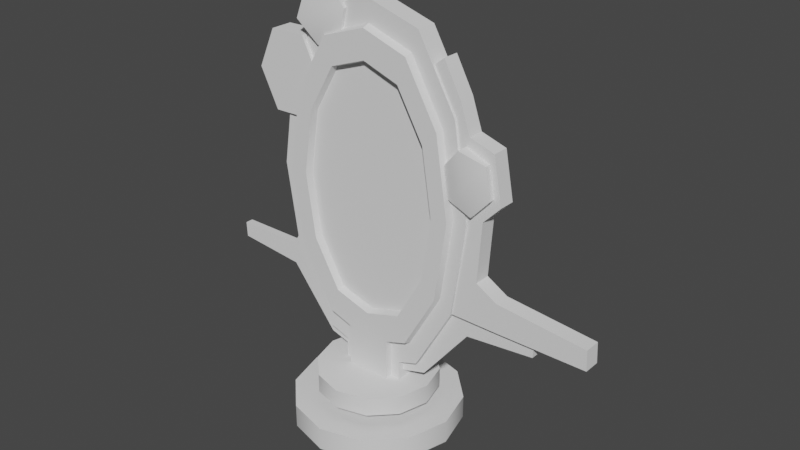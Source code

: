 # Source: Mirror.blend  (saved by Blender 2.81.16; exported with 4.5.12 LTS)
import bpy
from mathutils import Matrix  # noqa: F401  (used for matrix-valued properties, if any)

bpy.ops.wm.read_factory_settings(use_empty=True)
scene = bpy.context.scene
scene.name = 'Scene'

# ---- collections
col_collection = bpy.data.collections.new('Collection'); scene.collection.children.link(col_collection)

# ---- node groups
ng_auto_smooth = bpy.data.node_groups.new('Auto Smooth', 'GeometryNodeTree')
_s = ng_auto_smooth.interface.new_socket(name='Geometry', in_out='OUTPUT', socket_type='NodeSocketGeometry')
_s = ng_auto_smooth.interface.new_socket(name='Geometry', in_out='INPUT', socket_type='NodeSocketGeometry')
_s = ng_auto_smooth.interface.new_socket(name='Angle', in_out='INPUT', socket_type='NodeSocketFloat')
_s.subtype = 'ANGLE'
_s.min_value = 0.0
_s.max_value = 3.142
ng_auto_smooth.is_modifier = True
_N = ng_auto_smooth.nodes; _L = ng_auto_smooth.links
n0 = _N.new('NodeGroupOutput'); n0.name = 'Group Output'; n0.location = (480, -100)
n1 = _N.new('NodeGroupInput'); n1.name = 'Group Input'; n1.location = (-420, -300)
n2 = _N.new('NodeGroupInput'); n2.name = 'Group Input.001'; n2.location = (-60, -100)
n3 = _N.new('GeometryNodeSetShadeSmooth'); n3.name = 'Set Shade Smooth'; n3.location = (120, -100)
n3.domain = 'EDGE'
n4 = _N.new('GeometryNodeSetShadeSmooth'); n4.name = 'Set Shade Smooth.001'; n4.location = (300, -100)
n5 = _N.new('GeometryNodeInputMeshEdgeAngle'); n5.name = 'Edge Angle'; n5.location = (-420, -220)
n6 = _N.new('GeometryNodeInputEdgeSmooth'); n6.name = 'Is Edge Smooth'; n6.location = (-60, -160)
n7 = _N.new('GeometryNodeInputShadeSmooth'); n7.name = 'Is Face Smooth'; n7.location = (-240, -340)
n8 = _N.new('FunctionNodeBooleanMath'); n8.name = 'Boolean Math'; n8.location = (-60, -220)
n9 = _N.new('FunctionNodeCompare'); n9.name = 'Compare'; n9.location = (-240, -180)
n9.operation = 'LESS_EQUAL'
_L.new(n5.outputs[0], n9.inputs[0])
_L.new(n4.outputs[0], n0.inputs[0])
_L.new(n1.outputs[1], n9.inputs[1])
_L.new(n9.outputs[0], n8.inputs[0])
_L.new(n7.outputs[0], n8.inputs[1])
_L.new(n2.outputs[0], n3.inputs[0])
_L.new(n6.outputs[0], n3.inputs[1])
_L.new(n3.outputs[0], n4.inputs[0])
_L.new(n8.outputs[0], n3.inputs[2])
n0.is_active_output = True

# ---- world
world_world = bpy.data.worlds.new('World'); scene.world = world_world
world_world.use_nodes = True; world_world.node_tree.nodes.clear()
_N = world_world.node_tree.nodes; _L = world_world.node_tree.links
n0 = _N.new('ShaderNodeOutputWorld'); n0.name = 'World Output'; n0.location = (300, 300)
n1 = _N.new('ShaderNodeBackground'); n1.name = 'Background'; n1.location = (10, 300)
n1.inputs[0].default_value = (0.05088, 0.05088, 0.05088, 1.0)
_L.new(n1.outputs[0], n0.inputs[0])
n0.is_active_output = True
world_world.color = (0.05088, 0.05088, 0.05088)
world_world.use_sun_shadow = False
world_world.sun_shadow_jitter_overblur = 0.0

# ---- meshes
me_cylinder = bpy.data.meshes.new('Cylinder')
me_cylinder.from_pydata([(-1.75e-09, 0.29, 0.0007436), (-1.75e-09, 0.29, 0.08173), (0.145, 0.2511, 0.0007436), (0.145, 0.2511, 0.08173), (0.2511, 0.145, 0.0007436), (0.2511, 0.145, 0.08173), (0.29, -2.181e-08, 0.0007436), (0.29, -2.181e-08, 0.08173), (0.2511, -0.145, 0.0007436), (0.2511, -0.145, 0.08173), (0.145, -0.2511, 0.0007436), (0.145, -0.2511, 0.08173), (4.2e-08, -0.29, 0.0007436), (4.2e-08, -0.29, 0.08173), (-0.145, -0.2511, 0.0007436), (-0.145, -0.2511, 0.08173), (-0.2511, -0.145, 0.0007436), (-0.2511, -0.145, 0.08173), (-0.29, -1.439e-07, 0.0007436), (-0.29, -1.439e-07, 0.08173), (-0.2511, 0.145, 0.0007436), (-0.2511, 0.145, 0.08173), (-0.145, 0.2511, 0.0007436), (-0.145, 0.2511, 0.08173), (-8.232e-09, -5.314e-08, 0.08173), (-0.1239, 0.1106, 0.4356), (0.00197, -0.02758, 0.3209), (0.00197, 0.1106, 0.394), (0.1602, -0.02758, 0.3485), (0.1279, 0.1106, 0.4356), (0.2761, -0.02758, 0.5519), (0.22, 0.1106, 0.5974), (0.3185, -0.02758, 0.8296), (0.2538, 0.1106, 0.8183), (-0.1563, -0.02758, 0.3485), (-0.2161, 0.1106, 0.5974), (-0.2721, -0.02758, 0.5519), (-0.2498, 0.1106, 0.8183), (-0.3145, -0.02758, 0.8296), (-0.2161, 0.1106, 1.039), (-0.2721, -0.02758, 1.107), (-0.1239, 0.1106, 1.201), (-0.1563, -0.02758, 1.311), (0.00197, 0.1106, 1.243), (0.001969, -0.02758, 1.364), (0.1279, 0.1106, 1.201), (0.1602, -0.02758, 1.311), (0.22, 0.1106, 1.039), (0.2761, -0.02758, 1.107), (-0.3619, -0.02848, 0.8296), (-0.3097, -0.00674, 0.6113), (-0.3097, 0.02057, 0.6113), (-0.3619, 0.04231, 0.8296), (-0.18, -0.00674, 0.2765), (-0.18, 0.02057, 0.2765), (0.00197, -0.00674, 0.2153), (0.00197, 0.02057, 0.2153), (0.1839, -0.00674, 0.2765), (0.1839, 0.02057, 0.2765), (0.3171, -0.02848, 0.5102), (0.3171, 0.02057, 0.5102), (0.3659, 0.04231, 0.8296), (0.3659, -0.02848, 0.8296), (-0.3132, 0.04231, 1.149), (-0.3132, -0.02848, 1.149), (-0.18, 0.04231, 1.383), (-0.18, -0.02848, 1.383), (0.001969, 0.04231, 1.438), (0.001969, -0.02848, 1.438), (0.1839, 0.04231, 1.383), (0.1839, -0.02848, 1.383), (0.3171, 0.04231, 1.149), (0.3171, -0.02848, 1.149), (-0.2469, -0.02758, 0.8296), (-0.2135, -0.02758, 0.6112), (-0.1225, -0.02758, 0.4513), (0.00197, -0.02758, 0.4139), (0.1264, -0.02758, 0.4513), (0.2175, -0.02758, 0.6112), (0.2508, -0.02758, 0.8296), (-0.2135, -0.02758, 1.048), (-0.1225, -0.02758, 1.208), (0.00197, -0.02758, 1.251), (0.1264, -0.02758, 1.208), (0.2175, -0.02758, 1.048), (-0.3098, -0.05327, 0.8296), (-0.268, -0.05327, 0.556), (-0.1539, -0.05327, 0.3557), (0.00197, -0.05327, 0.3094), (0.1579, -0.05327, 0.3557), (0.272, -0.05327, 0.556), (0.3137, -0.05327, 0.8296), (-0.268, -0.05327, 1.103), (-0.1539, -0.05327, 1.303), (0.001969, -0.05327, 1.356), (0.1578, -0.05327, 1.303), (0.272, -0.05327, 1.103), (-0.2512, -0.05327, 0.8296), (-0.2173, -0.05327, 0.6074), (-0.1246, -0.05327, 0.4448), (0.00197, -0.05327, 0.4062), (0.1286, -0.05327, 0.4448), (0.2212, -0.05327, 0.6074), (0.2552, -0.05327, 0.8296), (-0.2173, -0.05327, 1.052), (-0.1246, -0.05327, 1.214), (0.001969, -0.05327, 1.259), (0.1286, -0.05327, 1.214), (0.2212, -0.05327, 1.052), (0.00197, -0.02758, 0.8296), (0.3724, -0.06198, 0.9731), (0.2907, -0.0403, 1.006), (0.2907, 0.03589, 1.006), (0.3079, -0.0403, 0.9034), (0.3079, 0.03589, 0.9034), (0.3897, -0.0403, 0.87), (0.3897, 0.03589, 0.87), (0.4542, -0.0403, 0.9398), (0.4542, 0.03589, 0.9398), (0.437, -0.0403, 1.043), (0.437, 0.03589, 1.043), (0.3552, -0.06198, 1.076), (0.3552, 0.03589, 1.076), (0.3724, 0.03589, 0.9731), (-0.1675, -0.06198, 1.366), (-0.2532, -0.06198, 1.338), (-0.2532, 0.03589, 1.338), (-0.1904, -0.0403, 1.262), (-0.1904, 0.03589, 1.262), (-0.1048, -0.0403, 1.29), (-0.1048, 0.03589, 1.29), (-0.08187, -0.0403, 1.394), (-0.08187, 0.03589, 1.394), (-0.1446, -0.0403, 1.471), (-0.1446, 0.03589, 1.471), (-0.2303, -0.0403, 1.443), (-0.2303, 0.03589, 1.443), (-0.1675, 0.03589, 1.366), (-0.3171, -0.0403, 1.146), (-0.4426, -0.0403, 1.142), (-0.4426, 0.03589, 1.142), (-0.3775, -0.0403, 1.011), (-0.3775, 0.03589, 1.011), (-0.2519, -0.0403, 1.014), (-0.2519, 0.03589, 1.014), (-0.1915, -0.0403, 1.149), (-0.1915, 0.03589, 1.149), (-0.2567, -0.0403, 1.28), (-0.2567, 0.03589, 1.28), (-0.3822, -0.0403, 1.277), (-0.3822, 0.03589, 1.277), (-0.3171, 0.03589, 1.146), (-0.3628, -0.00674, 0.4448), (-0.3628, 0.02057, 0.4448), (-0.1975, -0.00674, 0.2376), (-0.1975, 0.02057, 0.2376), (0.00197, -0.00674, 0.1791), (0.00197, 0.02057, 0.1791), (0.2014, -0.00674, 0.2376), (0.2014, 0.02057, 0.2376), (0.3667, -0.00674, 0.4448), (0.3667, 0.02057, 0.4448), (-0.3654, 0.02057, 0.5214), (0.3693, -0.00674, 0.5214), (0.3306, -0.00674, 0.5868), (0.3306, 0.02057, 0.5868), (-0.3654, -0.00674, 0.5214), (0.3693, 0.02057, 0.5214), (-0.6007, -0.00674, 0.4684), (-0.6007, 0.02057, 0.4684), (0.6047, -0.00674, 0.4684), (0.6047, 0.02057, 0.4684), (-0.6034, -0.00674, 0.5209), (-0.6034, 0.02057, 0.5209), (0.6073, -0.00674, 0.5209), (0.6073, 0.02057, 0.5209), (-0.3132, -0.02848, 0.5102), (-0.3132, 0.04231, 0.5102), (-0.18, -0.02848, 0.2765), (-0.18, 0.04231, 0.2765), (0.00197, -0.02848, 0.2133), (0.00197, 0.04231, 0.2133), (0.1839, -0.02848, 0.2765), (0.1839, 0.04231, 0.2765), (0.3171, -0.00674, 0.5102), (0.3171, 0.04231, 0.5102), (0.2446, -0.02139, 0.6126), (0.4785, 0.03522, 0.6105), (0.4785, -0.02139, 0.6105), (0.4819, 0.03522, 0.5104), (0.255, 0.03522, 0.5125), (0.255, -0.02139, 0.5125), (0.4819, -0.02139, 0.5104), (0.7894, 0.03522, 0.5797), (0.7894, -0.02139, 0.5797), (0.7928, 0.03522, 0.5111), (0.7928, -0.02139, 0.5111), (0.2446, 0.03522, 0.6126), (0.3089, 0.03522, 0.6117), (0.3089, -0.02139, 0.6117), (0.3559, 0.03522, 0.5116), (0.3559, -0.02139, 0.5116), (0.4053, 0.03522, 0.6531), (0.4053, -0.02139, 0.6531), (0.3523, -0.02139, 0.7757), (0.3523, 0.03522, 0.7757), (0.4195, 0.03522, 0.8578), (0.4195, -0.02139, 0.8578), (0.3533, -0.02139, 0.8589), (0.3533, 0.03522, 0.8589), (0.4804, 0.03522, 0.9213), (0.4804, -0.02139, 0.9213), (0.3539, -0.02139, 0.9133), (0.3539, 0.03522, 0.9133), (0.451, 0.03522, 1.079), (0.451, -0.02139, 1.079), (0.339, -0.02139, 0.986), (0.339, 0.03522, 0.986), (0.3647, 0.03522, 1.106), (0.3647, -0.02139, 1.106), (0.3218, -0.02139, 1.073), (0.3218, 0.03522, 1.073), (0.3303, 0.03522, 1.207), (0.3303, -0.02139, 1.207), (0.2825, -0.02139, 1.182), (0.2825, 0.03522, 1.182), (0.2709, 0.03522, 1.317), (0.2709, -0.02139, 1.317), (0.2288, -0.02139, 1.283), (0.2288, 0.03522, 1.283), (0.08109, -0.02758, 0.3219), (0.06492, 0.1106, 0.4148), (0.1149, -0.02848, 0.2532), (0.1149, 0.04231, 0.2532), (0.06418, -0.02758, 0.4326), (0.07991, -0.05327, 0.3296), (0.06527, -0.05327, 0.4255), (-0.07715, -0.02758, 0.3219), (-0.06098, 0.1106, 0.4148), (-0.111, 0.04231, 0.2532), (-0.06024, -0.02758, 0.4326), (-0.07597, -0.05327, 0.3296), (-0.06133, -0.05327, 0.4255), (-0.111, -0.02848, 0.2532), (-0.07715, -0.02758, 0.05601), (0.00197, -0.02758, 0.05505), (0.00197, -0.05327, 0.06335), (-0.07597, -0.05327, 0.06375), (0.08109, -0.02758, 0.05601), (0.07991, -0.05327, 0.06375), (0.1149, 0.04231, 0.06395), (0.00197, 0.04231, 0.03236), (-0.111, -0.02848, 0.06395), (0.00197, -0.02848, 0.03236), (0.1149, -0.02848, 0.06395), (-0.111, 0.04231, 0.06395), (-7.028e-09, 0.2082, 0.1198), (-7.028e-09, 0.2082, 0.1862), (0.1041, 0.1803, 0.1198), (0.1041, 0.1803, 0.1862), (0.1803, 0.1041, 0.1198), (0.1803, 0.1041, 0.1862), (0.2082, -3.14e-08, 0.1198), (0.2082, -3.14e-08, 0.1862), (0.1803, -0.1041, 0.1198), (0.1803, -0.1041, 0.1862), (0.1041, -0.1803, 0.1198), (0.1041, -0.1803, 0.1862), (2.439e-08, -0.2082, 0.1198), (2.439e-08, -0.2082, 0.1862), (-0.1041, -0.1803, 0.1198), (-0.1041, -0.1803, 0.1862), (-0.1803, -0.1041, 0.1198), (-0.1803, -0.1041, 0.1862), (-0.2082, -1.191e-07, 0.1198), (-0.2082, -1.191e-07, 0.1862), (-0.1803, 0.1041, 0.1198), (-0.1803, 0.1041, 0.1862), (-0.1041, 0.1803, 0.1198), (-0.1041, 0.1803, 0.1862), (-1.168e-08, -5.39e-08, 0.1862), (0.00197, 0.1106, 0.7607)], [], [(0, 1, 3, 2), (2, 3, 5, 4), (4, 5, 7, 6), (6, 7, 9, 8), (8, 9, 11, 10), (10, 11, 13, 12), (12, 13, 15, 14), (14, 15, 17, 16), (16, 17, 19, 18), (18, 19, 21, 20), (1, 23, 24), (20, 21, 23, 22), (22, 23, 1, 0), (3, 1, 24), (7, 5, 24), (23, 21, 24), (5, 3, 24), (21, 19, 24), (19, 17, 24), (17, 15, 24), (15, 13, 24), (13, 11, 24), (11, 9, 24), (9, 7, 24), (47, 45, 69, 71), (30, 28, 182, 59), (40, 42, 66, 64), (41, 39, 63, 65), (35, 25, 179, 177), (44, 46, 70, 68), (231, 29, 183, 233), (31, 33, 61, 185), (34, 36, 176, 178), (45, 43, 67, 69), (230, 235, 249, 248), (230, 26, 180, 232), (48, 32, 62, 72), (37, 39, 281), (55, 53, 154, 156), (57, 55, 156, 158), (61, 62, 59, 185), (51, 162, 166, 50), (184, 57, 158, 160), (177, 176, 49, 52), (52, 49, 64, 63), (63, 64, 66, 65), (65, 66, 68, 67), (67, 68, 70, 69), (69, 70, 72, 71), (71, 72, 62, 61), (237, 34, 178, 243), (29, 31, 185, 183), (46, 48, 72, 70), (238, 27, 181, 239), (43, 41, 65, 67), (36, 38, 49, 176), (42, 44, 68, 66), (37, 35, 177, 52), (39, 37, 52, 63), (33, 47, 71, 61), (32, 30, 59, 62), (38, 40, 64, 49), (75, 240, 76, 109), (73, 80, 104, 97), (28, 30, 90, 89), (42, 40, 92, 93), (79, 78, 102, 103), (46, 44, 94, 95), (78, 77, 101, 102), (84, 79, 103, 108), (36, 34, 87, 86), (234, 76, 100, 236), (32, 48, 96, 91), (230, 28, 89, 235), (241, 88, 100, 242), (91, 96, 108, 103), (89, 90, 102, 101), (86, 87, 99, 98), (96, 95, 107, 108), (235, 89, 101, 236), (85, 86, 98, 97), (90, 91, 103, 102), (95, 94, 106, 107), (94, 93, 105, 106), (93, 92, 104, 105), (92, 85, 97, 104), (80, 81, 105, 104), (48, 46, 95, 96), (74, 73, 97, 98), (38, 36, 86, 85), (81, 82, 106, 105), (75, 74, 98, 99), (44, 42, 93, 94), (82, 83, 107, 106), (240, 75, 99, 242), (30, 32, 91, 90), (83, 84, 108, 107), (40, 38, 85, 92), (83, 82, 109), (80, 73, 109), (76, 234, 77, 109), (84, 83, 109), (73, 74, 109), (81, 80, 109), (77, 78, 109), (79, 84, 109), (74, 75, 109), (82, 81, 109), (78, 79, 109), (122, 120, 123), (116, 114, 123), (111, 112, 114, 113), (113, 115, 110), (121, 111, 110), (113, 114, 116, 115), (117, 119, 110), (120, 118, 123), (115, 116, 118, 117), (112, 122, 123), (117, 118, 120, 119), (115, 117, 110), (119, 120, 122, 121), (111, 113, 110), (114, 112, 123), (121, 122, 112, 111), (119, 121, 110), (118, 116, 123), (136, 134, 137), (130, 128, 137), (125, 126, 128, 127), (127, 129, 124), (135, 125, 124), (127, 128, 130, 129), (131, 133, 124), (134, 132, 137), (129, 130, 132, 131), (126, 136, 137), (131, 132, 134, 133), (129, 131, 124), (133, 134, 136, 135), (125, 127, 124), (128, 126, 137), (135, 136, 126, 125), (133, 135, 124), (132, 130, 137), (150, 148, 151), (144, 142, 151), (139, 140, 142, 141), (141, 143, 138), (149, 139, 138), (141, 142, 144, 143), (145, 147, 138), (148, 146, 151), (143, 144, 146, 145), (140, 150, 151), (145, 146, 148, 147), (143, 145, 138), (147, 148, 150, 149), (139, 141, 138), (142, 140, 151), (149, 150, 140, 139), (147, 149, 138), (146, 144, 151), (159, 158, 156, 157), (161, 160, 158, 159), (157, 156, 154, 155), (155, 154, 152, 153), (58, 60, 161, 159), (53, 50, 152, 154), (56, 58, 159, 157), (54, 56, 157, 155), (161, 60, 165, 167), (51, 54, 155, 153), (51, 153, 162), (165, 164, 163, 167), (160, 161, 171, 170), (60, 184, 164, 165), (184, 160, 163, 164), (152, 50, 166), (167, 163, 174, 175), (170, 171, 175, 174), (169, 168, 172, 173), (163, 160, 170, 174), (162, 153, 169, 173), (152, 166, 172, 168), (166, 162, 173, 172), (153, 152, 168, 169), (161, 167, 175, 171), (178, 176, 177, 179), (243, 178, 179, 239), (243, 239, 255, 252), (59, 182, 183, 185), (199, 198, 197, 186), (199, 186, 191, 201), (201, 200, 189, 192), (187, 188, 194, 193), (186, 197, 190, 191), (198, 187, 189, 200), (192, 189, 195, 196), (193, 194, 196, 195), (189, 187, 193, 195), (188, 192, 196, 194), (197, 198, 200, 190), (191, 190, 200, 201), (188, 199, 201, 192), (188, 187, 202, 203), (202, 205, 209, 206), (198, 199, 204, 205), (188, 203, 199), (204, 199, 203), (206, 209, 213, 210), (203, 202, 206, 207), (205, 204, 208, 209), (204, 203, 207, 208), (213, 212, 216, 217), (207, 206, 210, 211), (209, 208, 212, 213), (208, 207, 211, 212), (214, 217, 221, 218), (212, 211, 215, 216), (210, 213, 217, 214), (211, 210, 214, 215), (219, 218, 222, 223), (215, 214, 218, 219), (217, 216, 220, 221), (216, 215, 219, 220), (225, 224, 228, 229), (221, 220, 224, 225), (220, 219, 223, 224), (218, 221, 225, 222), (227, 226, 229, 228), (224, 223, 227, 228), (222, 225, 229, 226), (223, 222, 226, 227), (205, 202, 198), (198, 202, 187), (182, 232, 233, 183), (88, 235, 236, 100), (26, 230, 248, 245), (77, 234, 236, 101), (28, 230, 232, 182), (27, 231, 233, 181), (232, 180, 253, 254), (76, 240, 242, 100), (87, 241, 242, 99), (25, 238, 239, 179), (26, 237, 243, 180), (34, 237, 241, 87), (235, 88, 246, 249), (241, 237, 244, 247), (88, 241, 247, 246), (237, 26, 245, 244), (233, 232, 254, 250), (181, 233, 250, 251), (180, 243, 252, 253), (239, 181, 251, 255), (256, 257, 259, 258), (258, 259, 261, 260), (260, 261, 263, 262), (262, 263, 265, 264), (264, 265, 267, 266), (266, 267, 269, 268), (268, 269, 271, 270), (270, 271, 273, 272), (272, 273, 275, 274), (274, 275, 277, 276), (257, 279, 280), (276, 277, 279, 278), (278, 279, 257, 256), (259, 257, 280), (263, 261, 280), (279, 277, 280), (261, 259, 280), (277, 275, 280), (275, 273, 280), (273, 271, 280), (271, 269, 280), (269, 267, 280), (267, 265, 280), (265, 263, 280), (33, 31, 281), (31, 29, 281), (39, 41, 281), (231, 27, 281), (41, 43, 281), (43, 45, 281), (35, 37, 281), (27, 238, 281), (25, 35, 281), (238, 25, 281), (47, 33, 281), (45, 47, 281), (29, 231, 281)])
me_cylinder.polygons.foreach_set('use_smooth', [True] * 293)
_k = set([(25, 35), (25, 238), (27, 231), (27, 238), (29, 31), (29, 231), (31, 33), (33, 47), (35, 37), (37, 39), (39, 41), (41, 43), (43, 45), (45, 47)])
me_cylinder.attributes.new('sharp_edge', 'BOOLEAN', 'EDGE').data.foreach_set('value', [ (min(e.vertices), max(e.vertices)) in _k for e in me_cylinder.edges])
_uv = me_cylinder.uv_layers.new(name='UVMap')
_uv.uv.foreach_set('vector', [1.0, 0.5, 1.0, 1.0, 0.9167, 1.0, 0.9167, 0.5, 0.9167, 0.5, 0.9167, 1.0, 0.8333, 1.0, 0.8333, 0.5, 0.8333, 0.5, 0.8333, 1.0, 0.75, 1.0, 0.75, 0.5, 0.75, 0.5, 0.75, 1.0, 0.6667, 1.0, 0.6667, 0.5, 0.6667, 0.5, 0.6667, 1.0, 0.5833, 1.0, 0.5833, 0.5, 0.5833, 0.5, 0.5833, 1.0, 0.5, 1.0, 0.5, 0.5, 0.5, 0.5, 0.5, 1.0, 0.4167, 1.0, 0.4167, 0.5, 0.4167, 0.5, 0.4167, 1.0, 0.3333, 1.0, 0.3333, 0.5, 0.3333, 0.5, 0.3333, 1.0, 0.25, 1.0, 0.25, 0.5, 0.25, 0.5, 0.25, 1.0, 0.1667, 1.0, 0.1667, 0.5, 7.451e-08, 1.0, 0.08333, 1.0, 7.451e-08, 1.0, 0.1667, 0.5, 0.1667, 1.0, 0.08333, 1.0, 0.08333, 0.5, 0.08333, 0.5, 0.08333, 1.0, 7.451e-08, 1.0, 7.451e-08, 0.5, 0.9167, 1.0, 1.0, 1.0, 0.9167, 1.0, 0.75, 1.0, 0.8333, 1.0, 0.75, 1.0, 0.08333, 1.0, 0.1667, 1.0, 0.08333, 1.0, 0.8333, 1.0, 0.9167, 1.0, 0.8333, 1.0, 0.1667, 1.0, 0.25, 1.0, 0.1667, 1.0, 0.25, 1.0, 0.3333, 1.0, 0.25, 1.0, 0.3333, 1.0, 0.4167, 1.0, 0.3333, 1.0, 0.4167, 1.0, 0.5, 1.0, 0.4167, 1.0, 0.5, 1.0, 0.5833, 1.0, 0.5, 1.0, 0.5833, 1.0, 0.6667, 1.0, 0.5833, 1.0, 0.6667, 1.0, 0.75, 1.0, 0.6667, 1.0, 0.63, 0.4578, 0.5422, 0.37, 0.5422, 0.37, 0.63, 0.4578, 0.37, 0.4578, 0.4578, 0.37, 0.4578, 0.37, 0.37, 0.4578, 0.13, 0.04215, 0.04215, 0.13, 0.04215, 0.13, 0.13, 0.04215, 0.5422, 0.13, 0.63, 0.04215, 0.63, 0.04215, 0.5422, 0.13, 0.87, 0.04215, 0.9578, 0.13, 0.9578, 0.13, 0.87, 0.04215, 0.01, 0.25, 0.04215, 0.37, 0.04215, 0.37, 0.01, 0.25, 0.9739, 0.31, 0.9578, 0.37, 0.9578, 0.37, 0.9739, 0.31, 0.87, 0.4578, 0.75, 0.49, 0.75, 0.49, 0.87, 0.4578, 0.4578, 0.13, 0.37, 0.04215, 0.37, 0.04215, 0.4578, 0.13, 0.5422, 0.37, 0.51, 0.25, 0.51, 0.25, 0.5422, 0.37, 0.4739, 0.31, 0.4739, 0.31, 0.4739, 0.31, 0.4739, 0.31, 0.4739, 0.31, 0.49, 0.25, 0.49, 0.25, 0.4739, 0.31, 0.13, 0.4578, 0.25, 0.49, 0.25, 0.49, 0.13, 0.4578, 0.75, 0.01, 0.63, 0.04215, 0.75, 0.01, 0.49, 0.25, 0.4578, 0.13, 0.4578, 0.13, 0.49, 0.25, 0.4578, 0.37, 0.49, 0.25, 0.49, 0.25, 0.4578, 0.37, 0.8333, 0.5, 0.8333, 1.0, 0.75, 1.0, 0.75, 0.5, 0.0, 0.0, 0.5833, 0.5, 0.5833, 1.0, 0.0, 0.0, 0.37, 0.4578, 0.4578, 0.37, 0.4578, 0.37, 0.37, 0.4578, 0.5833, 0.5, 0.5833, 1.0, 0.5, 1.0, 0.5, 0.5, 0.5, 0.5, 0.5, 1.0, 0.4167, 1.0, 0.4167, 0.5, 0.4167, 0.5, 0.4167, 1.0, 0.3333, 1.0, 0.3333, 0.5, 0.3333, 0.5, 0.3333, 1.0, 0.25, 1.0, 0.25, 0.5, 0.25, 0.5, 0.25, 1.0, 0.1667, 1.0, 0.1667, 0.5, 0.1667, 0.5, 0.1667, 1.0, 0.08333, 1.0, 0.08333, 0.5, 0.08333, 0.5, 0.08333, 1.0, 7.451e-08, 1.0, 7.451e-08, 0.5, 0.4739, 0.19, 0.4578, 0.13, 0.4578, 0.13, 0.4739, 0.19, 0.9578, 0.37, 0.87, 0.4578, 0.87, 0.4578, 0.9578, 0.37, 0.04215, 0.37, 0.13, 0.4578, 0.13, 0.4578, 0.04215, 0.37, 0.9739, 0.19, 0.99, 0.25, 0.99, 0.25, 0.9739, 0.19, 0.51, 0.25, 0.5422, 0.13, 0.5422, 0.13, 0.51, 0.25, 0.37, 0.04215, 0.25, 0.01, 0.25, 0.01, 0.37, 0.04215, 0.04215, 0.13, 0.01, 0.25, 0.01, 0.25, 0.04215, 0.13, 0.75, 0.01, 0.87, 0.04215, 0.87, 0.04215, 0.75, 0.01, 0.63, 0.04215, 0.75, 0.01, 0.75, 0.01, 0.63, 0.04215, 0.75, 0.49, 0.63, 0.4578, 0.63, 0.4578, 0.75, 0.49, 0.25, 0.49, 0.37, 0.4578, 0.37, 0.4578, 0.25, 0.49, 0.25, 0.01, 0.13, 0.04215, 0.13, 0.04215, 0.25, 0.01, 0.4578, 0.13, 0.4739, 0.19, 0.49, 0.25, 0.4578, 0.13, 0.25, 0.01, 0.13, 0.04215, 0.13, 0.04215, 0.25, 0.01, 0.4578, 0.37, 0.37, 0.4578, 0.37, 0.4578, 0.4578, 0.37, 0.04215, 0.13, 0.13, 0.04215, 0.13, 0.04215, 0.04215, 0.13, 0.25, 0.49, 0.37, 0.4578, 0.37, 0.4578, 0.25, 0.49, 0.04215, 0.37, 0.01, 0.25, 0.01, 0.25, 0.04215, 0.37, 0.37, 0.4578, 0.4578, 0.37, 0.4578, 0.37, 0.37, 0.4578, 0.13, 0.4578, 0.25, 0.49, 0.25, 0.49, 0.13, 0.4578, 0.37, 0.04215, 0.4578, 0.13, 0.4578, 0.13, 0.37, 0.04215, 0.4739, 0.31, 0.49, 0.25, 0.49, 0.25, 0.4739, 0.31, 0.25, 0.49, 0.13, 0.4578, 0.13, 0.4578, 0.25, 0.49, 0.4739, 0.31, 0.4578, 0.37, 0.4578, 0.37, 0.4739, 0.31, 0.4739, 0.19, 0.49, 0.25, 0.49, 0.25, 0.4739, 0.19, 0.25, 0.49, 0.13, 0.4578, 0.13, 0.4578, 0.25, 0.49, 0.4578, 0.37, 0.37, 0.4578, 0.37, 0.4578, 0.4578, 0.37, 0.37, 0.04215, 0.4578, 0.13, 0.4578, 0.13, 0.37, 0.04215, 0.13, 0.4578, 0.04215, 0.37, 0.04215, 0.37, 0.13, 0.4578, 0.4739, 0.31, 0.4578, 0.37, 0.4578, 0.37, 0.4739, 0.31, 0.25, 0.01, 0.37, 0.04215, 0.37, 0.04215, 0.25, 0.01, 0.37, 0.4578, 0.25, 0.49, 0.25, 0.49, 0.37, 0.4578, 0.04215, 0.37, 0.01, 0.25, 0.01, 0.25, 0.04215, 0.37, 0.01, 0.25, 0.04215, 0.13, 0.04215, 0.13, 0.01, 0.25, 0.04215, 0.13, 0.13, 0.04215, 0.13, 0.04215, 0.04215, 0.13, 0.13, 0.04215, 0.25, 0.01, 0.25, 0.01, 0.13, 0.04215, 0.13, 0.04215, 0.04215, 0.13, 0.04215, 0.13, 0.13, 0.04215, 0.13, 0.4578, 0.04215, 0.37, 0.04215, 0.37, 0.13, 0.4578, 0.37, 0.04215, 0.25, 0.01, 0.25, 0.01, 0.37, 0.04215, 0.25, 0.01, 0.37, 0.04215, 0.37, 0.04215, 0.25, 0.01, 0.04215, 0.13, 0.01, 0.25, 0.01, 0.25, 0.04215, 0.13, 0.4578, 0.13, 0.37, 0.04215, 0.37, 0.04215, 0.4578, 0.13, 0.01, 0.25, 0.04215, 0.13, 0.04215, 0.13, 0.01, 0.25, 0.01, 0.25, 0.04215, 0.37, 0.04215, 0.37, 0.01, 0.25, 0.4739, 0.19, 0.4578, 0.13, 0.4578, 0.13, 0.4739, 0.19, 0.37, 0.4578, 0.25, 0.49, 0.25, 0.49, 0.37, 0.4578, 0.04215, 0.37, 0.13, 0.4578, 0.13, 0.4578, 0.04215, 0.37, 0.13, 0.04215, 0.25, 0.01, 0.25, 0.01, 0.13, 0.04215, 0.04215, 0.37, 0.01, 0.25, 0.04215, 0.37, 0.13, 0.04215, 0.25, 0.01, 0.13, 0.04215, 0.49, 0.25, 0.4739, 0.31, 0.4578, 0.37, 0.49, 0.25, 0.13, 0.4578, 0.04215, 0.37, 0.13, 0.4578, 0.25, 0.01, 0.37, 0.04215, 0.25, 0.01, 0.04215, 0.13, 0.13, 0.04215, 0.04215, 0.13, 0.4578, 0.37, 0.37, 0.4578, 0.4578, 0.37, 0.25, 0.49, 0.13, 0.4578, 0.25, 0.49, 0.37, 0.04215, 0.4578, 0.13, 0.37, 0.04215, 0.01, 0.25, 0.04215, 0.13, 0.01, 0.25, 0.37, 0.4578, 0.25, 0.49, 0.37, 0.4578, 0.1667, 1.0, 0.3333, 1.0, 0.1667, 1.0, 0.6667, 1.0, 0.8333, 1.0, 0.6667, 1.0, 1.0, 0.5, 1.0, 1.0, 0.8333, 1.0, 0.8333, 0.5, 0.8333, 0.5, 0.6667, 0.5, 0.8333, 0.5, 0.1667, 0.5, -8.941e-08, 0.5, 0.1667, 0.5, 0.8333, 0.5, 0.8333, 1.0, 0.6667, 1.0, 0.6667, 0.5, 0.5, 0.5, 0.3333, 0.5, 0.5, 0.5, 0.3333, 1.0, 0.5, 1.0, 0.3333, 1.0, 0.6667, 0.5, 0.6667, 1.0, 0.5, 1.0, 0.5, 0.5, -8.941e-08, 1.0, 0.1667, 1.0, -8.941e-08, 1.0, 0.5, 0.5, 0.5, 1.0, 0.3333, 1.0, 0.3333, 0.5, 0.6667, 0.5, 0.5, 0.5, 0.6667, 0.5, 0.3333, 0.5, 0.3333, 1.0, 0.1667, 1.0, 0.1667, 0.5, 1.0, 0.5, 0.8333, 0.5, 1.0, 0.5, 0.8333, 1.0, 1.0, 1.0, 0.8333, 1.0, 0.1667, 0.5, 0.1667, 1.0, -8.941e-08, 1.0, -8.941e-08, 0.5, 0.3333, 0.5, 0.1667, 0.5, 0.3333, 0.5, 0.5, 1.0, 0.6667, 1.0, 0.5, 1.0, 0.1667, 1.0, 0.3333, 1.0, 0.1667, 1.0, 0.6667, 1.0, 0.8333, 1.0, 0.6667, 1.0, 1.0, 0.5, 1.0, 1.0, 0.8333, 1.0, 0.8333, 0.5, 0.8333, 0.5, 0.6667, 0.5, 0.8333, 0.5, 0.1667, 0.5, -8.941e-08, 0.5, 0.1667, 0.5, 0.8333, 0.5, 0.8333, 1.0, 0.6667, 1.0, 0.6667, 0.5, 0.5, 0.5, 0.3333, 0.5, 0.5, 0.5, 0.3333, 1.0, 0.5, 1.0, 0.3333, 1.0, 0.6667, 0.5, 0.6667, 1.0, 0.5, 1.0, 0.5, 0.5, -8.941e-08, 1.0, 0.1667, 1.0, -8.941e-08, 1.0, 0.5, 0.5, 0.5, 1.0, 0.3333, 1.0, 0.3333, 0.5, 0.6667, 0.5, 0.5, 0.5, 0.6667, 0.5, 0.3333, 0.5, 0.3333, 1.0, 0.1667, 1.0, 0.1667, 0.5, 1.0, 0.5, 0.8333, 0.5, 1.0, 0.5, 0.8333, 1.0, 1.0, 1.0, 0.8333, 1.0, 0.1667, 0.5, 0.1667, 1.0, -8.941e-08, 1.0, -8.941e-08, 0.5, 0.3333, 0.5, 0.1667, 0.5, 0.3333, 0.5, 0.5, 1.0, 0.6667, 1.0, 0.5, 1.0, 0.1667, 1.0, 0.3333, 1.0, 0.1667, 1.0, 0.6667, 1.0, 0.8333, 1.0, 0.6667, 1.0, 1.0, 0.5, 1.0, 1.0, 0.8333, 1.0, 0.8333, 0.5, 0.8333, 0.5, 0.6667, 0.5, 0.8333, 0.5, 0.1667, 0.5, -8.941e-08, 0.5, 0.1667, 0.5, 0.8333, 0.5, 0.8333, 1.0, 0.6667, 1.0, 0.6667, 0.5, 0.5, 0.5, 0.3333, 0.5, 0.5, 0.5, 0.3333, 1.0, 0.5, 1.0, 0.3333, 1.0, 0.6667, 0.5, 0.6667, 1.0, 0.5, 1.0, 0.5, 0.5, -8.941e-08, 1.0, 0.1667, 1.0, -8.941e-08, 1.0, 0.5, 0.5, 0.5, 1.0, 0.3333, 1.0, 0.3333, 0.5, 0.6667, 0.5, 0.5, 0.5, 0.6667, 0.5, 0.3333, 0.5, 0.3333, 1.0, 0.1667, 1.0, 0.1667, 0.5, 1.0, 0.5, 0.8333, 0.5, 1.0, 0.5, 0.8333, 1.0, 1.0, 1.0, 0.8333, 1.0, 0.1667, 0.5, 0.1667, 1.0, -8.941e-08, 1.0, -8.941e-08, 0.5, 0.3333, 0.5, 0.1667, 0.5, 0.3333, 0.5, 0.5, 1.0, 0.6667, 1.0, 0.5, 1.0, 1.0, 0.5, 1.0, 1.0, 0.9167, 1.0, 0.9167, 0.5, 0.9167, 0.5, 0.9167, 1.0, 0.8333, 1.0, 0.8333, 0.5, 0.75, 0.5, 0.75, 1.0, 0.6667, 1.0, 0.6667, 0.5, 0.6667, 0.5, 0.6667, 1.0, 0.5833, 1.0, 0.5833, 0.5, 0.9578, 0.37, 0.87, 0.4578, 0.87, 0.4578, 0.9578, 0.37, 0.4578, 0.13, 0.37, 0.04215, 0.37, 0.04215, 0.4578, 0.13, 0.99, 0.25, 0.9578, 0.37, 0.9578, 0.37, 0.99, 0.25, 0.9578, 0.13, 0.99, 0.25, 0.99, 0.25, 0.9578, 0.13, 0.87, 0.4578, 0.87, 0.4578, 0.87, 0.4578, 0.87, 0.4578, 0.87, 0.04215, 0.9578, 0.13, 0.9578, 0.13, 0.87, 0.04215, 0.0, 0.0, 0.87, 0.04215, 0.5833, 0.5, 0.75, 0.5, 0.75, 1.0, 0.75, 1.0, 0.75, 0.5, 0.9167, 1.0, 0.9167, 0.5, 0.9167, 0.5, 0.9167, 1.0, 0.75, 0.5, 0.75, 1.0, 0.75, 1.0, 0.75, 0.5, 0.37, 0.4578, 0.37, 0.4578, 0.37, 0.4578, 0.37, 0.4578, 0.37, 0.04215, 0.0, 0.0, 0.37, 0.04215, 0.75, 0.5, 0.75, 1.0, 0.75, 1.0, 0.75, 0.5, 0.9167, 1.0, 0.9167, 0.5, 0.9167, 0.5, 0.9167, 1.0, 0.5833, 0.5, 0.5833, 1.0, 0.5833, 1.0, 0.5833, 0.5, 0.37, 0.4578, 0.37, 0.4578, 0.37, 0.4578, 0.37, 0.4578, 0.87, 0.04215, 0.87, 0.04215, 0.87, 0.04215, 0.87, 0.04215, 0.37, 0.04215, 0.37, 0.04215, 0.37, 0.04215, 0.37, 0.04215, 0.5833, 1.0, 0.5833, 0.5, 0.5833, 0.5, 0.5833, 1.0, 0.5833, 0.5, 0.5833, 1.0, 0.5833, 1.0, 0.5833, 0.5, 0.87, 0.4578, 0.87, 0.4578, 0.87, 0.4578, 0.87, 0.4578, 0.0, 0.0, 0.0, 0.0, 0.0, 0.0, 0.0, 0.0, 0.0, 0.0, 0.0, 0.0, 0.0, 0.0, 0.0, 0.0, 0.0, 0.0, 0.0, 0.0, 0.0, 0.0, 0.0, 0.0, 0.0, 0.0, 0.0, 0.0, 0.0, 0.0, 0.0, 0.0, 0.0, 0.0, 0.0, 0.0, 0.0, 0.0, 0.0, 0.0, 0.87, 0.4578, 0.87, 0.4578, 0.87, 0.4578, 0.87, 0.4578, 0.75, 0.5, 0.75, 1.0, 0.75, 1.0, 0.75, 0.5, 0.9167, 1.0, 0.9167, 0.5, 0.9167, 0.5, 0.9167, 1.0, 0.75, 0.5, 0.75, 1.0, 0.75, 1.0, 0.75, 0.5, 0.37, 0.4578, 0.37, 0.4578, 0.37, 0.4578, 0.37, 0.4578, 0.75, 0.5, 0.75, 1.0, 0.75, 1.0, 0.75, 0.5, 0.9167, 1.0, 0.9167, 0.5, 0.9167, 0.5, 0.9167, 1.0, 0.37, 0.4578, 0.37, 0.4578, 0.37, 0.4578, 0.37, 0.4578, 0.87, 0.4578, 0.87, 0.4578, 0.87, 0.4578, 0.87, 0.4578, 0.37, 0.4578, 0.37, 0.4578, 0.37, 0.4578, 0.37, 0.4578, 0.75, 0.5, 0.75, 1.0, 0.75, 1.0, 0.75, 0.5, 0.87, 0.4578, 0.87, 0.4578, 0.87, 0.4578, 0.87, 0.4578, 0.9167, 0.5, 0.9167, 1.0, 0.9167, 1.0, 0.9167, 0.5, 0.37, 0.4578, 0.37, 0.4578, 0.37, 0.4578, 0.37, 0.4578, 0.0, 0.0, 0.0, 0.0, 0.0, 0.0, 0.0, 0.0, 0.9167, 0.5, 0.9167, 0.5, 0.87, 0.4578, 0.0, 0.0, 0.0, 0.0, 0.9167, 0.5, 0.37, 0.4578, 0.37, 0.4578, 0.37, 0.4578, 0.37, 0.4578, 0.9167, 0.5, 0.9167, 1.0, 0.9167, 1.0, 0.9167, 0.5, 0.0, 0.0, 0.0, 0.0, 0.0, 0.0, 0.0, 0.0, 0.87, 0.4578, 0.87, 0.4578, 0.87, 0.4578, 0.87, 0.4578, 0.0, 0.0, 0.0, 0.0, 0.0, 0.0, 0.0, 0.0, 0.9167, 0.5, 0.9167, 1.0, 0.9167, 1.0, 0.9167, 0.5, 0.0, 0.0, 0.0, 0.0, 0.0, 0.0, 0.0, 0.0, 0.87, 0.4578, 0.87, 0.4578, 0.87, 0.4578, 0.87, 0.4578, 0.37, 0.4578, 0.37, 0.4578, 0.37, 0.4578, 0.37, 0.4578, 0.87, 0.4578, 0.87, 0.4578, 0.87, 0.4578, 0.87, 0.4578, 0.37, 0.4578, 0.37, 0.4578, 0.37, 0.4578, 0.37, 0.4578, 0.9167, 0.5, 0.9167, 1.0, 0.9167, 1.0, 0.9167, 0.5, 0.9167, 0.5, 0.9167, 1.0, 0.9167, 1.0, 0.9167, 0.5, 0.9167, 0.5, 0.9167, 1.0, 0.9167, 1.0, 0.9167, 0.5, 0.0, 0.0, 0.0, 0.0, 0.0, 0.0, 0.0, 0.0, 0.87, 0.4578, 0.87, 0.4578, 0.87, 0.4578, 0.87, 0.4578, 0.0, 0.0, 0.0, 0.0, 0.0, 0.0, 0.0, 0.0, 0.0, 0.0, 0.0, 0.0, 0.0, 0.0, 0.0, 0.0, 0.87, 0.4578, 0.87, 0.4578, 0.87, 0.4578, 0.87, 0.4578, 0.37, 0.4578, 0.37, 0.4578, 0.37, 0.4578, 0.37, 0.4578, 0.0, 0.0, 0.0, 0.0, 0.0, 0.0, 0.0, 0.0, 0.87, 0.4578, 0.87, 0.4578, 0.87, 0.4578, 0.87, 0.4578, 0.37, 0.4578, 0.37, 0.4578, 0.37, 0.4578, 0.37, 0.4578, 0.9167, 0.5, 0.9167, 1.0, 0.9167, 1.0, 0.9167, 0.5, 0.0, 0.0, 0.37, 0.4578, 0.0, 0.0, 0.0, 0.0, 0.37, 0.4578, 0.9167, 1.0, 0.0, 0.0, 0.0, 0.0, 0.0, 0.0, 0.0, 0.0, 0.49, 0.25, 0.4739, 0.31, 0.4739, 0.31, 0.49, 0.25, 0.49, 0.25, 0.4739, 0.31, 0.4739, 0.31, 0.49, 0.25, 0.4578, 0.37, 0.4739, 0.31, 0.4739, 0.31, 0.4578, 0.37, 0.4578, 0.37, 0.4739, 0.31, 0.4739, 0.31, 0.4578, 0.37, 0.99, 0.25, 0.9739, 0.31, 0.9739, 0.31, 0.99, 0.25, 0.4739, 0.31, 0.49, 0.25, 0.49, 0.25, 0.4739, 0.31, 0.49, 0.25, 0.4739, 0.19, 0.4739, 0.19, 0.49, 0.25, 0.4578, 0.13, 0.4739, 0.19, 0.4739, 0.19, 0.4578, 0.13, 0.9578, 0.13, 0.9739, 0.19, 0.9739, 0.19, 0.9578, 0.13, 0.49, 0.25, 0.4739, 0.19, 0.4739, 0.19, 0.49, 0.25, 0.4578, 0.13, 0.4739, 0.19, 0.4739, 0.19, 0.4578, 0.13, 0.4739, 0.31, 0.49, 0.25, 0.49, 0.25, 0.4739, 0.31, 0.4739, 0.19, 0.4739, 0.19, 0.4739, 0.19, 0.4739, 0.19, 0.49, 0.25, 0.4739, 0.19, 0.4739, 0.19, 0.49, 0.25, 0.4739, 0.19, 0.49, 0.25, 0.49, 0.25, 0.4739, 0.19, 0.0, 0.0, 0.0, 0.0, 0.0, 0.0, 0.0, 0.0, 0.99, 0.25, 0.9739, 0.31, 0.9739, 0.31, 0.99, 0.25, 0.49, 0.25, 0.4739, 0.19, 0.4739, 0.19, 0.49, 0.25, 0.9739, 0.19, 0.99, 0.25, 0.99, 0.25, 0.9739, 0.19, 1.0, 0.5, 1.0, 1.0, 0.9167, 1.0, 0.9167, 0.5, 0.9167, 0.5, 0.9167, 1.0, 0.8333, 1.0, 0.8333, 0.5, 0.8333, 0.5, 0.8333, 1.0, 0.75, 1.0, 0.75, 0.5, 0.75, 0.5, 0.75, 1.0, 0.6667, 1.0, 0.6667, 0.5, 0.6667, 0.5, 0.6667, 1.0, 0.5833, 1.0, 0.5833, 0.5, 0.5833, 0.5, 0.5833, 1.0, 0.5, 1.0, 0.5, 0.5, 0.5, 0.5, 0.5, 1.0, 0.4167, 1.0, 0.4167, 0.5, 0.4167, 0.5, 0.4167, 1.0, 0.3333, 1.0, 0.3333, 0.5, 0.3333, 0.5, 0.3333, 1.0, 0.25, 1.0, 0.25, 0.5, 0.25, 0.5, 0.25, 1.0, 0.1667, 1.0, 0.1667, 0.5, 7.451e-08, 1.0, 0.08333, 1.0, 7.451e-08, 1.0, 0.1667, 0.5, 0.1667, 1.0, 0.08333, 1.0, 0.08333, 0.5, 0.08333, 0.5, 0.08333, 1.0, 7.451e-08, 1.0, 7.451e-08, 0.5, 0.9167, 1.0, 1.0, 1.0, 0.9167, 1.0, 0.75, 1.0, 0.8333, 1.0, 0.75, 1.0, 0.08333, 1.0, 0.1667, 1.0, 0.08333, 1.0, 0.8333, 1.0, 0.9167, 1.0, 0.8333, 1.0, 0.1667, 1.0, 0.25, 1.0, 0.1667, 1.0, 0.25, 1.0, 0.3333, 1.0, 0.25, 1.0, 0.3333, 1.0, 0.4167, 1.0, 0.3333, 1.0, 0.4167, 1.0, 0.5, 1.0, 0.4167, 1.0, 0.5, 1.0, 0.5833, 1.0, 0.5, 1.0, 0.5833, 1.0, 0.6667, 1.0, 0.5833, 1.0, 0.6667, 1.0, 0.75, 1.0, 0.6667, 1.0, 0.75, 0.49, 0.87, 0.4578, 0.75, 0.49, 0.87, 0.4578, 0.9578, 0.37, 0.87, 0.4578, 0.63, 0.04215, 0.5422, 0.13, 0.63, 0.04215, 0.9739, 0.31, 0.99, 0.25, 0.9739, 0.31, 0.5422, 0.13, 0.51, 0.25, 0.5422, 0.13, 0.51, 0.25, 0.5422, 0.37, 0.51, 0.25, 0.87, 0.04215, 0.75, 0.01, 0.87, 0.04215, 0.99, 0.25, 0.9739, 0.19, 0.99, 0.25, 0.9578, 0.13, 0.87, 0.04215, 0.9578, 0.13, 0.9739, 0.19, 0.9578, 0.13, 0.9739, 0.19, 0.63, 0.4578, 0.75, 0.49, 0.63, 0.4578, 0.5422, 0.37, 0.63, 0.4578, 0.5422, 0.37, 0.9578, 0.37, 0.9739, 0.31, 0.9578, 0.37])
me_cylinder.use_remesh_fix_poles = True
me_cylinder.use_remesh_preserve_attributes = False
me_cylinder.use_mirror_vertex_groups = False
me_cylinder.update()

# ---- objects
ob_cylinder = bpy.data.objects.new('Cylinder', me_cylinder)

# ---- transforms, parenting, visibility, modifiers, constraints
ob_cylinder.location = (0.0, 0.0, 0.0)
ob_cylinder.lineart.crease_threshold = 0.0
_m = ob_cylinder.modifiers.new('Auto Smooth', 'NODES')
_m.node_group = ng_auto_smooth
_gi = [s.identifier for s in ng_auto_smooth.interface.items_tree if s.item_type == 'SOCKET' and s.in_out == 'INPUT']
_m[_gi[1]] = 0.576  # Angle

# ---- collection membership
col_collection.objects.link(ob_cylinder)

# ---- scene / render settings (as saved in the file)
scene.frame_start = 1; scene.frame_end = 250; scene.frame_set(1)
scene.render.engine = 'BLENDER_EEVEE_NEXT'
scene.cycles.use_denoising = False
scene.cycles.samples = 128
scene.cycles.sampling_pattern = 'TABULATED_SOBOL'
scene.cycles.use_adaptive_sampling = False
scene.cycles.use_light_tree = False
scene.view_settings.view_transform = 'Filmic'
bpy.context.view_layer.update()

# ---- added for rendering (the .blend has no active camera and no usable light): camera, sun
cam_auto = bpy.data.cameras.new('AutoCamera')
cam_auto.lens = 50.0
cam_auto.sensor_width = 36.0
cam_auto.clip_end = 1000.0
ob_auto_camera = bpy.data.objects.new('AutoCamera', cam_auto)
scene.collection.objects.link(ob_auto_camera)
ob_auto_camera.location = (2.04583, -2.3413, 2.29666)
ob_auto_camera.rotation_euler = (1.09748, -7.21219e-08, 0.694738)
scene.camera = ob_auto_camera
light_auto_sun = bpy.data.lights.new('AutoSun', 'SUN')
light_auto_sun.energy = 3.0
light_auto_sun.angle = 0.0523599
ob_auto_sun = bpy.data.objects.new('AutoSun', light_auto_sun)
scene.collection.objects.link(ob_auto_sun)
ob_auto_sun.rotation_euler = (0.872665, 0.174533, 0.523599)
bpy.context.view_layer.update()
